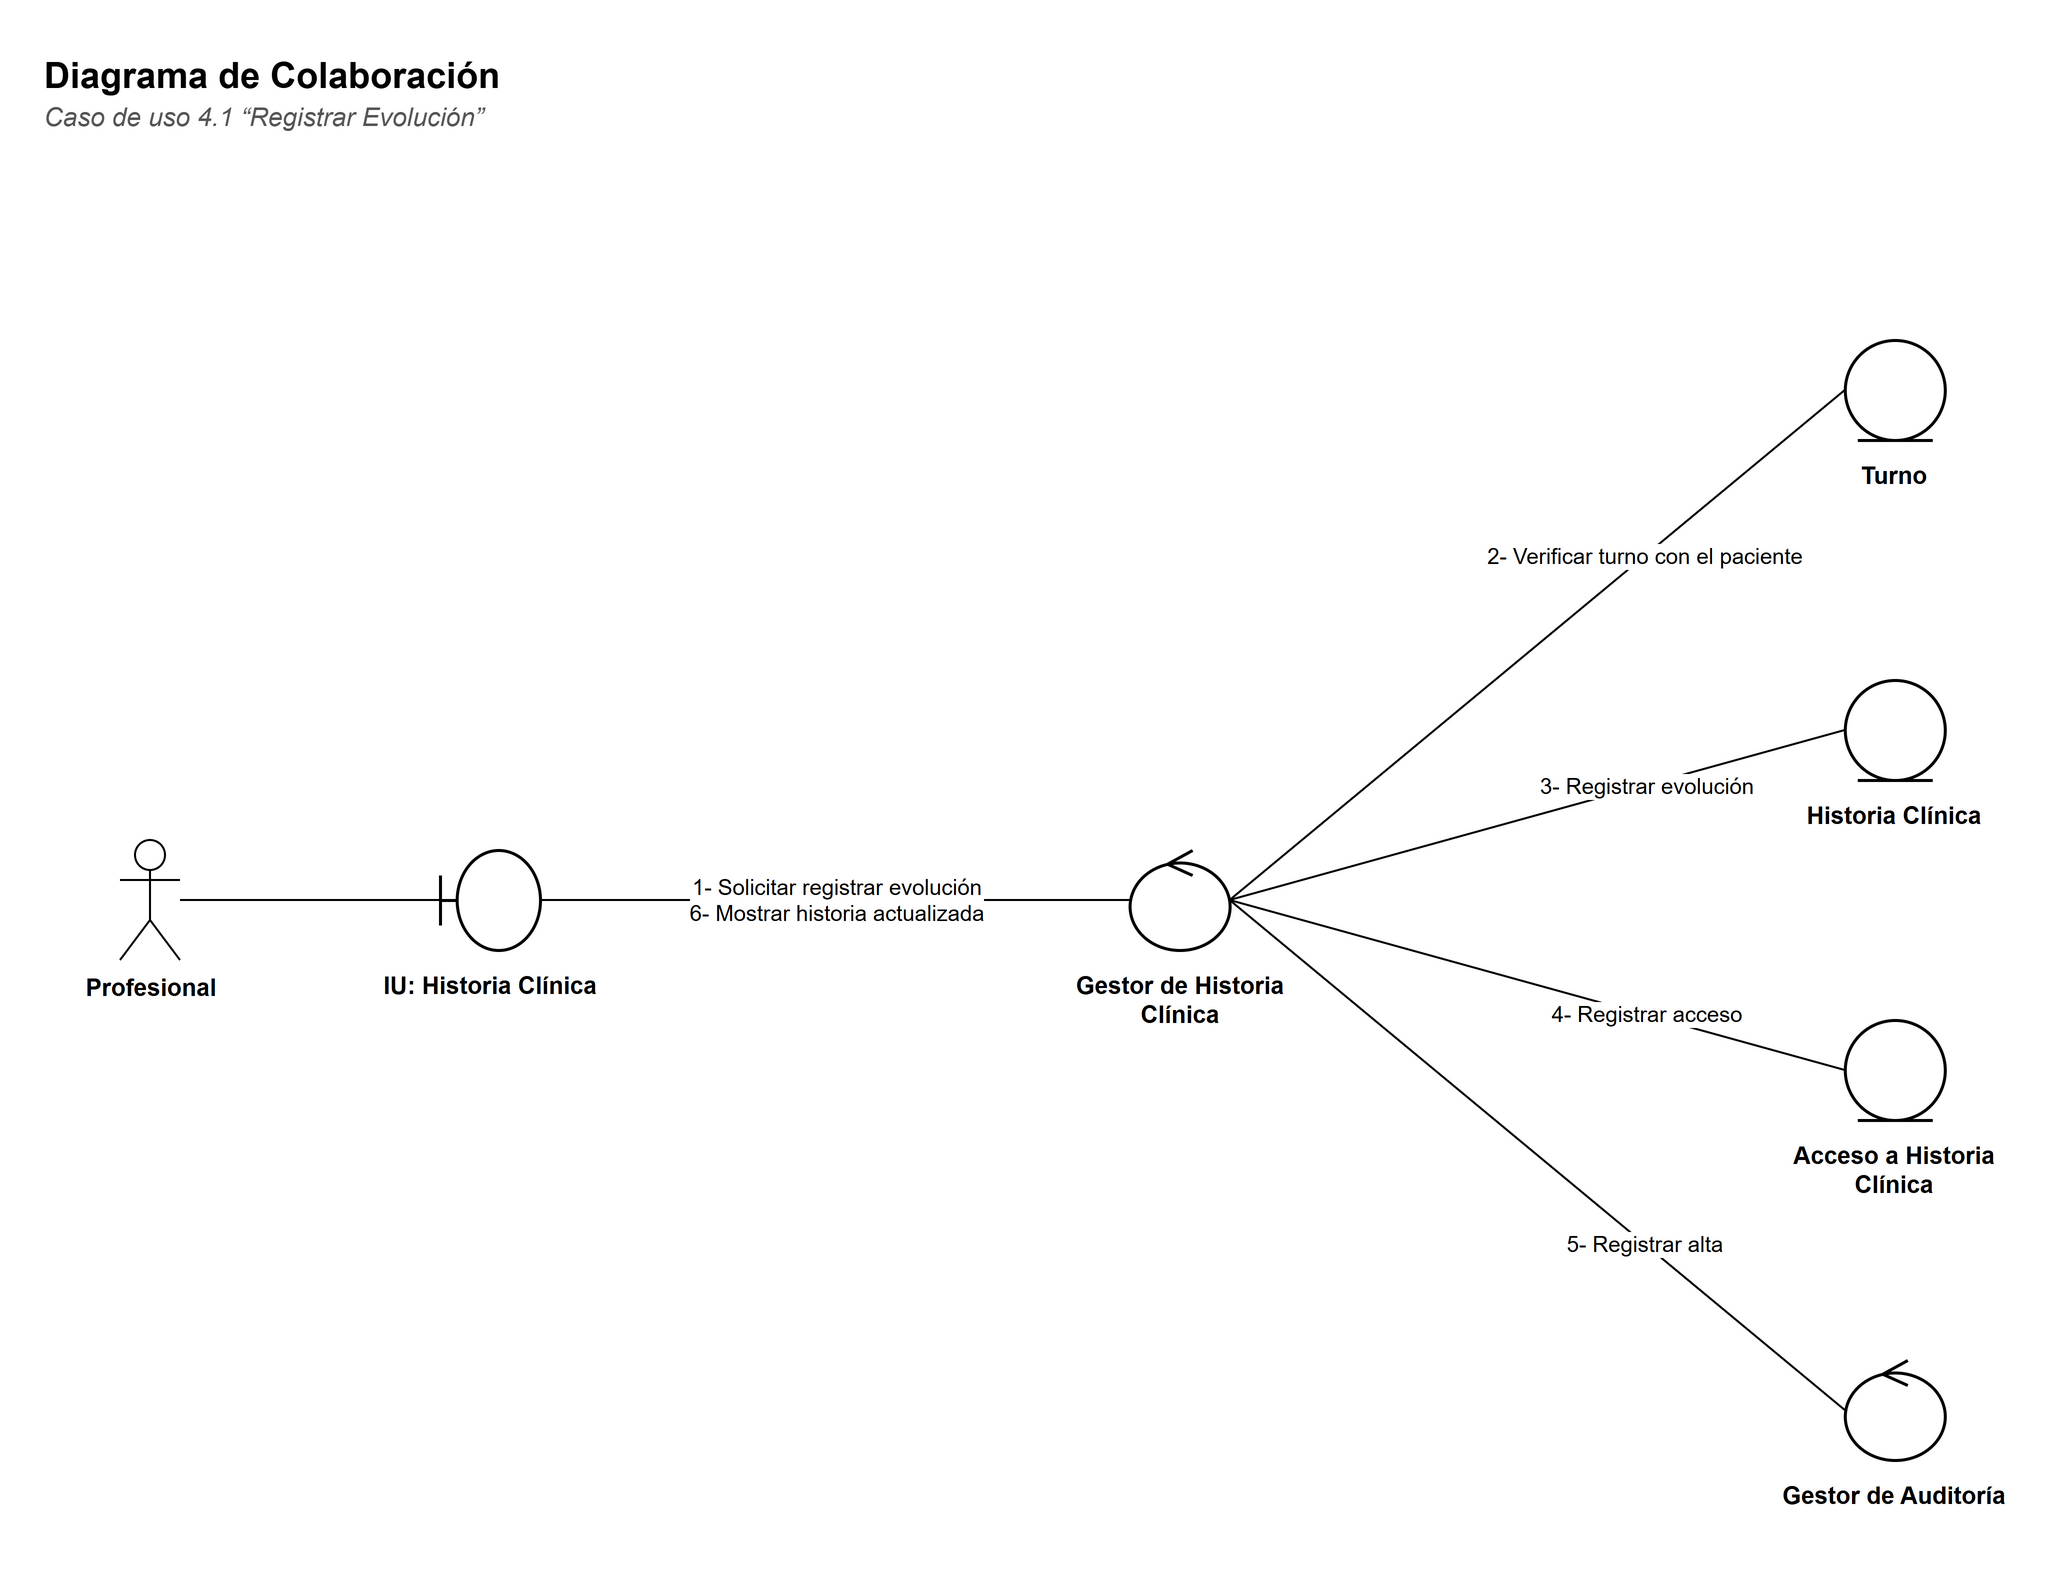

The diagram above was exported from draw.io. Its source (the exported page's mxGraphModel, read from the mxfile embedded in the PNG):
<mxGraphModel dx="1400" dy="900" grid="1" gridSize="10" guides="1" tooltips="1" connect="1" arrows="1" fold="1" page="1" pageScale="1" pageWidth="1087.4" pageHeight="830" background="#FFFFFF" math="0" shadow="0">
  <root>
    <mxCell id="0" />
    <mxCell id="1" parent="0" />
    <mxCell id="c3" value="&lt;b&gt;Diagrama de Colaboración&lt;/b&gt;" style="text;html=1;strokeColor=none;fillColor=none;align=left;verticalAlign=top;whiteSpace=wrap;fontFamily=Helvetica;fontSize=18;" vertex="1" parent="1">
      <mxGeometry x="30" y="30" width="900" height="26" as="geometry" />
    </mxCell>
    <mxCell id="c4" value="&lt;i&gt;Caso de uso 4.1 “Registrar Evolución”&lt;/i&gt;" style="text;html=1;strokeColor=none;fillColor=none;align=left;verticalAlign=top;whiteSpace=wrap;fontFamily=Helvetica;fontSize=13;fontColor=#555555;" vertex="1" parent="1">
      <mxGeometry x="30" y="54" width="900" height="20" as="geometry" />
    </mxCell>
    <mxCell id="c5" value="Profesional" style="shape=umlActor;verticalLabelPosition=bottom;verticalAlign=top;html=1;outlineConnect=0;fillColor=#FFFFFF;strokeColor=#000000;fontFamily=Helvetica;fontSize=12;fontStyle=1;" vertex="1" parent="1">
      <mxGeometry x="70" y="430.0" width="30" height="60" as="geometry" />
    </mxCell>
    <mxCell id="c6" value="" style="shape=umlBoundary;html=1;fillColor=#FFFFFF;strokeColor=#000000;strokeWidth=1.5;" vertex="1" parent="1">
      <mxGeometry x="230" y="435.0" width="50" height="50" as="geometry" />
    </mxCell>
    <mxCell id="c7" value="&lt;b&gt;IU: Historia Clínica&lt;/b&gt;" style="text;html=1;strokeColor=none;fillColor=none;align=left;verticalAlign=top;whiteSpace=wrap;fontFamily=Helvetica;align=center;fontSize=12;" vertex="1" parent="1">
      <mxGeometry x="190.0" y="489.0" width="130" height="40" as="geometry" />
    </mxCell>
    <mxCell id="c8" value="" style="shape=umlControl;html=1;fillColor=#FFFFFF;strokeColor=#000000;strokeWidth=1.5;" vertex="1" parent="1">
      <mxGeometry x="574.8" y="435.0" width="50" height="50" as="geometry" />
    </mxCell>
    <mxCell id="c9" value="&lt;b&gt;Gestor de Historia Clínica&lt;/b&gt;" style="text;html=1;strokeColor=none;fillColor=none;align=left;verticalAlign=top;whiteSpace=wrap;fontFamily=Helvetica;align=center;fontSize=12;" vertex="1" parent="1">
      <mxGeometry x="534.8" y="489.0" width="130" height="40" as="geometry" />
    </mxCell>
    <mxCell id="c10" value="" style="shape=umlEntity;html=1;fillColor=#FFFFFF;strokeColor=#000000;strokeWidth=1.5;" vertex="1" parent="1">
      <mxGeometry x="932.4" y="180.0" width="50" height="50" as="geometry" />
    </mxCell>
    <mxCell id="c11" value="&lt;b&gt;Turno&lt;/b&gt;" style="text;html=1;strokeColor=none;fillColor=none;align=left;verticalAlign=top;whiteSpace=wrap;fontFamily=Helvetica;align=center;fontSize=12;" vertex="1" parent="1">
      <mxGeometry x="892.4" y="234.0" width="130" height="40" as="geometry" />
    </mxCell>
    <mxCell id="c12" value="" style="shape=umlEntity;html=1;fillColor=#FFFFFF;strokeColor=#000000;strokeWidth=1.5;" vertex="1" parent="1">
      <mxGeometry x="932.4" y="350.0" width="50" height="50" as="geometry" />
    </mxCell>
    <mxCell id="c13" value="&lt;b&gt;Historia Clínica&lt;/b&gt;" style="text;html=1;strokeColor=none;fillColor=none;align=left;verticalAlign=top;whiteSpace=wrap;fontFamily=Helvetica;align=center;fontSize=12;" vertex="1" parent="1">
      <mxGeometry x="892.4" y="404.0" width="130" height="40" as="geometry" />
    </mxCell>
    <mxCell id="c14" value="" style="shape=umlEntity;html=1;fillColor=#FFFFFF;strokeColor=#000000;strokeWidth=1.5;" vertex="1" parent="1">
      <mxGeometry x="932.4" y="520.0" width="50" height="50" as="geometry" />
    </mxCell>
    <mxCell id="c15" value="&lt;b&gt;Acceso a Historia Clínica&lt;/b&gt;" style="text;html=1;strokeColor=none;fillColor=none;align=left;verticalAlign=top;whiteSpace=wrap;fontFamily=Helvetica;align=center;fontSize=12;" vertex="1" parent="1">
      <mxGeometry x="892.4" y="574.0" width="130" height="40" as="geometry" />
    </mxCell>
    <mxCell id="c16" value="" style="shape=umlControl;html=1;fillColor=#FFFFFF;strokeColor=#000000;strokeWidth=1.5;" vertex="1" parent="1">
      <mxGeometry x="932.4" y="690.0" width="50" height="50" as="geometry" />
    </mxCell>
    <mxCell id="c17" value="&lt;b&gt;Gestor de Auditoría&lt;/b&gt;" style="text;html=1;strokeColor=none;fillColor=none;align=left;verticalAlign=top;whiteSpace=wrap;fontFamily=Helvetica;align=center;fontSize=12;" vertex="1" parent="1">
      <mxGeometry x="892.4" y="744.0" width="130" height="40" as="geometry" />
    </mxCell>
    <mxCell id="c18" value="" style="edgeStyle=none;html=1;endArrow=none;endFill=0;strokeColor=#000000;fontFamily=Helvetica;fontSize=11;labelBackgroundColor=#FFFFFF;" edge="1" parent="1" source="c5" target="c6">
      <mxGeometry relative="1" as="geometry" />
    </mxCell>
    <mxCell id="c19" value="1- Solicitar registrar evolución&lt;br&gt;6- Mostrar historia actualizada" style="edgeStyle=none;html=1;endArrow=none;endFill=0;strokeColor=#000000;fontFamily=Helvetica;fontSize=11;labelBackgroundColor=#FFFFFF;fontSize=11;exitX=1;exitY=0.5;exitDx=0;exitDy=0;entryX=0;entryY=0.5;entryDx=0;entryDy=0;" edge="1" parent="1" source="c6" target="c8">
      <mxGeometry relative="1" as="geometry" />
    </mxCell>
    <mxCell id="c20" value="2- Verificar turno con el paciente" style="edgeStyle=none;html=1;endArrow=none;endFill=0;strokeColor=#000000;fontFamily=Helvetica;fontSize=11;labelBackgroundColor=#FFFFFF;fontSize=11;exitX=1;exitY=0.5;exitDx=0;exitDy=0;entryX=0;entryY=0.5;entryDx=0;entryDy=0;" edge="1" parent="1" source="c8" target="c10">
      <mxGeometry x="0.35" relative="1" as="geometry" />
    </mxCell>
    <mxCell id="c21" value="3- Registrar evolución" style="edgeStyle=none;html=1;endArrow=none;endFill=0;strokeColor=#000000;fontFamily=Helvetica;fontSize=11;labelBackgroundColor=#FFFFFF;fontSize=11;exitX=1;exitY=0.5;exitDx=0;exitDy=0;entryX=0;entryY=0.5;entryDx=0;entryDy=0;" edge="1" parent="1" source="c8" target="c12">
      <mxGeometry x="0.35" relative="1" as="geometry" />
    </mxCell>
    <mxCell id="c22" value="4- Registrar acceso" style="edgeStyle=none;html=1;endArrow=none;endFill=0;strokeColor=#000000;fontFamily=Helvetica;fontSize=11;labelBackgroundColor=#FFFFFF;fontSize=11;exitX=1;exitY=0.5;exitDx=0;exitDy=0;entryX=0;entryY=0.5;entryDx=0;entryDy=0;" edge="1" parent="1" source="c8" target="c14">
      <mxGeometry x="0.35" relative="1" as="geometry" />
    </mxCell>
    <mxCell id="c23" value="5- Registrar alta" style="edgeStyle=none;html=1;endArrow=none;endFill=0;strokeColor=#000000;fontFamily=Helvetica;fontSize=11;labelBackgroundColor=#FFFFFF;fontSize=11;exitX=1;exitY=0.5;exitDx=0;exitDy=0;entryX=0;entryY=0.5;entryDx=0;entryDy=0;" edge="1" parent="1" source="c8" target="c16">
      <mxGeometry x="0.35" relative="1" as="geometry" />
    </mxCell>
  </root>
</mxGraphModel>